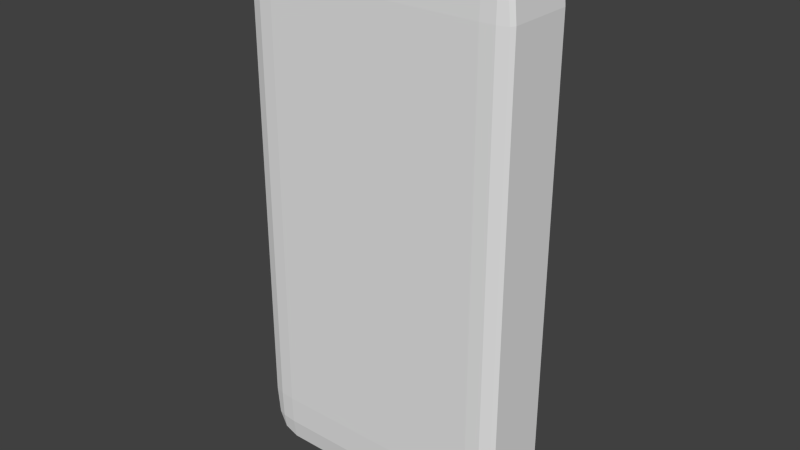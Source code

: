 # Source: Basic.blend  (saved by Blender 2.75.0; exported with 4.5.12 LTS)
import bpy
from mathutils import Matrix  # noqa: F401  (used for matrix-valued properties, if any)

bpy.ops.wm.read_factory_settings(use_empty=True)
scene = bpy.context.scene
scene.name = 'Scene'

# ---- collections
col_collection_1 = bpy.data.collections.new('Collection 1'); scene.collection.children.link(col_collection_1)

# ---- world
world_world = bpy.data.worlds.new('World'); scene.world = world_world
world_world.color = (0.05088, 0.05088, 0.05088)
world_world.use_sun_shadow = False
world_world.sun_shadow_jitter_overblur = 0.0
world_world.cycles.sampling_method = 'MANUAL'
world_world.cycles.sample_map_resolution = 256

# ---- meshes
me_basic = bpy.data.meshes.new('Basic')
me_basic.from_pydata([(-0.8, -1.0, -0.8), (-1.0, -0.8, -0.8), (-0.8, -0.8, -1.0), (-0.9056, -0.9807, -0.8), (-0.8, -0.9807, -0.9056), (-0.9037, -0.9601, -0.9037), (-0.9807, -0.8, -0.9056), (-0.9807, -0.9056, -0.8), (-0.9601, -0.9037, -0.9037), (-0.8, -0.9056, -0.9807), (-0.9056, -0.8, -0.9807), (-0.9037, -0.9037, -0.9601), (-0.8, -1.0, 0.8), (-0.8, -0.8, 1.0), (-1.0, -0.8, 0.8), (-0.8, -0.9807, 0.9056), (-0.9056, -0.9807, 0.8), (-0.9037, -0.9601, 0.9037), (-0.9056, -0.8, 0.9807), (-0.8, -0.9056, 0.9807), (-0.9037, -0.9037, 0.9601), (-0.9807, -0.9056, 0.8), (-0.9807, -0.8, 0.9056), (-0.9601, -0.9037, 0.9037), (-0.8, 1.0, -0.8), (-0.8, 0.8, -1.0), (-1.0, 0.8, -0.8), (-0.8, 0.9807, -0.9056), (-0.9056, 0.9807, -0.8), (-0.9037, 0.9601, -0.9037), (-0.9056, 0.8, -0.9807), (-0.8, 0.9056, -0.9807), (-0.9037, 0.9037, -0.9601), (-0.9807, 0.9056, -0.8), (-0.9807, 0.8, -0.9056), (-0.9601, 0.9037, -0.9037), (-0.8, 0.8, 1.0), (-0.8, 1.0, 0.8), (-1.0, 0.8, 0.8), (-0.8, 0.9056, 0.9807), (-0.9056, 0.8, 0.9807), (-0.9037, 0.9037, 0.9601), (-0.9056, 0.9807, 0.8), (-0.8, 0.9807, 0.9056), (-0.9037, 0.9601, 0.9037), (-0.9807, 0.8, 0.9056), (-0.9807, 0.9056, 0.8), (-0.9601, 0.9037, 0.9037), (0.8, -1.0, -0.8), (0.8, -0.8, -1.0), (1.0, -0.8, -0.8), (0.8, -0.9807, -0.9056), (0.9056, -0.9807, -0.8), (0.9037, -0.9601, -0.9037), (0.9056, -0.8, -0.9807), (0.8, -0.9056, -0.9807), (0.9037, -0.9037, -0.9601), (0.9807, -0.9056, -0.8), (0.9807, -0.8, -0.9056), (0.9601, -0.9037, -0.9037), (0.8, -0.8, 1.0), (0.8, -1.0, 0.8), (1.0, -0.8, 0.8), (0.8, -0.9056, 0.9807), (0.9056, -0.8, 0.9807), (0.9037, -0.9037, 0.9601), (0.9056, -0.9807, 0.8), (0.8, -0.9807, 0.9056), (0.9037, -0.9601, 0.9037), (0.9807, -0.8, 0.9056), (0.9807, -0.9056, 0.8), (0.9601, -0.9037, 0.9037), (1.0, 0.8, -0.8), (0.8, 0.8, -1.0), (0.8, 1.0, -0.8), (0.9807, 0.8, -0.9056), (0.9807, 0.9056, -0.8), (0.9601, 0.9037, -0.9037), (0.8, 0.9056, -0.9807), (0.9056, 0.8, -0.9807), (0.9037, 0.9037, -0.9601), (0.9056, 0.9807, -0.8), (0.8, 0.9807, -0.9056), (0.9037, 0.9601, -0.9037), (0.8, 0.8, 1.0), (1.0, 0.8, 0.8), (0.8, 1.0, 0.8), (0.9056, 0.8, 0.9807), (0.8, 0.9056, 0.9807), (0.9037, 0.9037, 0.9601), (0.9807, 0.9056, 0.8), (0.9807, 0.8, 0.9056), (0.9601, 0.9037, 0.9037), (0.8, 0.9807, 0.9056), (0.9056, 0.9807, 0.8), (0.9037, 0.9601, 0.9037)], [], [(2, 25, 73, 49), (85, 62, 50, 72), (60, 84, 36, 13), (61, 12, 0, 48), (37, 86, 74, 24), (0, 3, 5, 4), (3, 7, 8, 5), (1, 6, 8, 7), (6, 10, 11, 8), (2, 9, 11, 10), (9, 4, 5, 11), (5, 8, 11), (12, 15, 17, 16), (15, 19, 20, 17), (13, 18, 20, 19), (18, 22, 23, 20), (14, 21, 23, 22), (21, 16, 17, 23), (17, 20, 23), (24, 27, 29, 28), (27, 31, 32, 29), (25, 30, 32, 31), (30, 34, 35, 32), (26, 33, 35, 34), (33, 28, 29, 35), (29, 32, 35), (36, 39, 41, 40), (39, 43, 44, 41), (37, 42, 44, 43), (42, 46, 47, 44), (38, 45, 47, 46), (45, 40, 41, 47), (41, 44, 47), (48, 51, 53, 52), (51, 55, 56, 53), (49, 54, 56, 55), (54, 58, 59, 56), (50, 57, 59, 58), (57, 52, 53, 59), (53, 56, 59), (60, 63, 65, 64), (63, 67, 68, 65), (61, 66, 68, 67), (66, 70, 71, 68), (62, 69, 71, 70), (69, 64, 65, 71), (65, 68, 71), (72, 75, 77, 76), (75, 79, 80, 77), (73, 78, 80, 79), (78, 82, 83, 80), (74, 81, 83, 82), (81, 76, 77, 83), (77, 80, 83), (84, 87, 89, 88), (87, 91, 92, 89), (85, 90, 92, 91), (90, 94, 95, 92), (86, 93, 95, 94), (93, 88, 89, 95), (89, 92, 95), (0, 12, 16, 3), (3, 16, 21, 7), (7, 21, 14, 1), (13, 36, 40, 18), (18, 40, 45, 22), (22, 45, 38, 14), (37, 24, 28, 42), (42, 28, 33, 46), (46, 33, 26, 38), (25, 2, 10, 30), (30, 10, 6, 34), (34, 6, 1, 26), (36, 84, 88, 39), (39, 88, 93, 43), (43, 93, 86, 37), (85, 72, 76, 90), (90, 76, 81, 94), (94, 81, 74, 86), (73, 25, 31, 78), (78, 31, 27, 82), (82, 27, 24, 74), (84, 60, 64, 87), (87, 64, 69, 91), (91, 69, 62, 85), (61, 48, 52, 66), (66, 52, 57, 70), (70, 57, 50, 62), (49, 73, 79, 54), (54, 79, 75, 58), (58, 75, 72, 50), (60, 13, 19, 63), (63, 19, 15, 67), (67, 15, 12, 61), (2, 49, 55, 9), (9, 55, 51, 4), (4, 51, 48, 0), (14, 38, 26, 1)])
me_basic.use_remesh_preserve_volume = False
me_basic.use_remesh_preserve_attributes = False
me_basic.use_mirror_vertex_groups = False
me_basic.update()

# ---- objects
ob_basic = bpy.data.objects.new('Basic', me_basic)

# ---- transforms, parenting, visibility, modifiers, constraints
ob_basic.location = (0.0, 0.0, 0.0)
ob_basic.scale = (0.5, 0.15, 1.0)
ob_basic.lineart.crease_threshold = 0.0

# ---- collection membership
col_collection_1.objects.link(ob_basic)

# ---- scene / render settings (as saved in the file)
scene.frame_start = 1; scene.frame_end = 250; scene.frame_set(0)
scene.render.engine = 'BLENDER_EEVEE_NEXT'
scene.render.resolution_percentage = 50
scene.render.dither_intensity = 0.0
scene.cycles.use_denoising = False
scene.cycles.samples = 10
scene.cycles.sampling_pattern = 'TABULATED_SOBOL'
scene.cycles.light_sampling_threshold = 0.0
scene.cycles.use_adaptive_sampling = False
scene.cycles.use_light_tree = False
scene.cycles.blur_glossy = 0.0
scene.cycles.pixel_filter_type = 'GAUSSIAN'
scene.cycles.sample_clamp_indirect = 0.0
scene.view_settings.view_transform = 'Standard'
bpy.context.view_layer.update()

# ---- added for rendering (the .blend has no active camera and no usable light): camera, sun
cam_auto = bpy.data.cameras.new('AutoCamera')
cam_auto.lens = 50.0
cam_auto.sensor_width = 36.0
cam_auto.clip_end = 1000.0
ob_auto_camera = bpy.data.objects.new('AutoCamera', cam_auto)
scene.collection.objects.link(ob_auto_camera)
ob_auto_camera.location = (2.0874, -2.50488, 1.66992)
ob_auto_camera.rotation_euler = (1.09748, -7.21219e-08, 0.694738)
scene.camera = ob_auto_camera
light_auto_sun = bpy.data.lights.new('AutoSun', 'SUN')
light_auto_sun.energy = 3.0
light_auto_sun.angle = 0.0523599
ob_auto_sun = bpy.data.objects.new('AutoSun', light_auto_sun)
scene.collection.objects.link(ob_auto_sun)
ob_auto_sun.rotation_euler = (0.872665, 0.174533, 0.523599)
bpy.context.view_layer.update()

